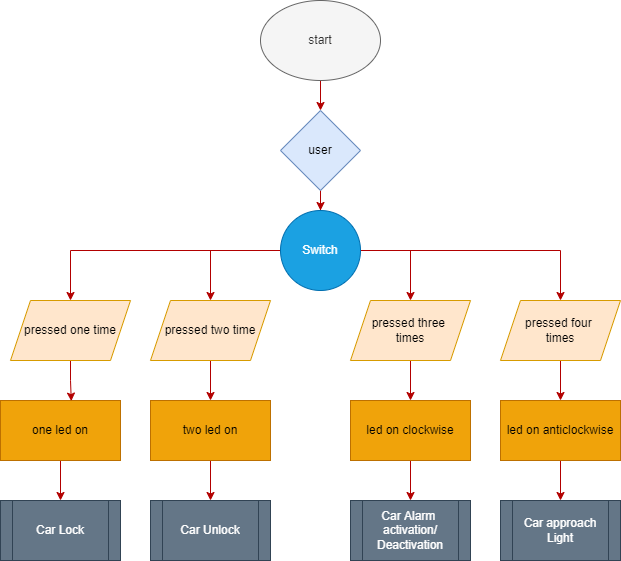

The diagram above was exported from draw.io. Its source (the exported page's mxGraphModel, read from the mxfile embedded in the PNG):
<mxGraphModel dx="1038" dy="489" grid="1" gridSize="10" guides="1" tooltips="1" connect="1" arrows="1" fold="1" page="1" pageScale="1" pageWidth="850" pageHeight="1100" math="0" shadow="0">
  <root>
    <mxCell id="0" />
    <mxCell id="1" parent="0" />
    <mxCell id="lH0WEXvphEiRY5IcrXWP-7" style="edgeStyle=orthogonalEdgeStyle;rounded=0;orthogonalLoop=1;jettySize=auto;html=1;entryX=0.5;entryY=0;entryDx=0;entryDy=0;fillColor=#e51400;strokeColor=#B20000;" edge="1" parent="1" source="lH0WEXvphEiRY5IcrXWP-1" target="lH0WEXvphEiRY5IcrXWP-2">
      <mxGeometry relative="1" as="geometry" />
    </mxCell>
    <mxCell id="lH0WEXvphEiRY5IcrXWP-1" value="start" style="ellipse;whiteSpace=wrap;html=1;fillColor=#f5f5f5;fontColor=#333333;strokeColor=#666666;" vertex="1" parent="1">
      <mxGeometry x="340" y="20" width="120" height="80" as="geometry" />
    </mxCell>
    <mxCell id="lH0WEXvphEiRY5IcrXWP-14" style="edgeStyle=orthogonalEdgeStyle;rounded=0;orthogonalLoop=1;jettySize=auto;html=1;entryX=0.5;entryY=0;entryDx=0;entryDy=0;fillColor=#e51400;strokeColor=#B20000;" edge="1" parent="1" source="lH0WEXvphEiRY5IcrXWP-2" target="lH0WEXvphEiRY5IcrXWP-12">
      <mxGeometry relative="1" as="geometry" />
    </mxCell>
    <mxCell id="lH0WEXvphEiRY5IcrXWP-2" value="user" style="rhombus;whiteSpace=wrap;html=1;fillColor=#dae8fc;strokeColor=#6c8ebf;" vertex="1" parent="1">
      <mxGeometry x="360" y="130" width="80" height="80" as="geometry" />
    </mxCell>
    <mxCell id="lH0WEXvphEiRY5IcrXWP-33" style="edgeStyle=orthogonalEdgeStyle;rounded=0;orthogonalLoop=1;jettySize=auto;html=1;entryX=0.5;entryY=0;entryDx=0;entryDy=0;fillColor=#e51400;strokeColor=#B20000;" edge="1" parent="1" source="lH0WEXvphEiRY5IcrXWP-3" target="lH0WEXvphEiRY5IcrXWP-29">
      <mxGeometry relative="1" as="geometry" />
    </mxCell>
    <mxCell id="lH0WEXvphEiRY5IcrXWP-3" value="one led on" style="rounded=0;whiteSpace=wrap;html=1;fillColor=#f0a30a;strokeColor=#BD7000;fontColor=#000000;" vertex="1" parent="1">
      <mxGeometry x="80" y="420" width="120" height="60" as="geometry" />
    </mxCell>
    <mxCell id="lH0WEXvphEiRY5IcrXWP-34" style="edgeStyle=orthogonalEdgeStyle;rounded=0;orthogonalLoop=1;jettySize=auto;html=1;entryX=0.5;entryY=0;entryDx=0;entryDy=0;fillColor=#e51400;strokeColor=#B20000;" edge="1" parent="1" source="lH0WEXvphEiRY5IcrXWP-4" target="lH0WEXvphEiRY5IcrXWP-30">
      <mxGeometry relative="1" as="geometry" />
    </mxCell>
    <mxCell id="lH0WEXvphEiRY5IcrXWP-4" value="two led on" style="rounded=0;whiteSpace=wrap;html=1;fillColor=#f0a30a;fontColor=#000000;strokeColor=#BD7000;" vertex="1" parent="1">
      <mxGeometry x="230" y="420" width="120" height="60" as="geometry" />
    </mxCell>
    <mxCell id="lH0WEXvphEiRY5IcrXWP-35" style="edgeStyle=orthogonalEdgeStyle;rounded=0;orthogonalLoop=1;jettySize=auto;html=1;entryX=0.5;entryY=0;entryDx=0;entryDy=0;fillColor=#e51400;strokeColor=#B20000;" edge="1" parent="1" source="lH0WEXvphEiRY5IcrXWP-5" target="lH0WEXvphEiRY5IcrXWP-31">
      <mxGeometry relative="1" as="geometry" />
    </mxCell>
    <mxCell id="lH0WEXvphEiRY5IcrXWP-5" value="led on clockwise" style="rounded=0;whiteSpace=wrap;html=1;fillColor=#f0a30a;fontColor=#000000;strokeColor=#BD7000;" vertex="1" parent="1">
      <mxGeometry x="430" y="420" width="120" height="60" as="geometry" />
    </mxCell>
    <mxCell id="lH0WEXvphEiRY5IcrXWP-36" style="edgeStyle=orthogonalEdgeStyle;rounded=0;orthogonalLoop=1;jettySize=auto;html=1;entryX=0.5;entryY=0;entryDx=0;entryDy=0;fillColor=#e51400;strokeColor=#B20000;" edge="1" parent="1" source="lH0WEXvphEiRY5IcrXWP-6" target="lH0WEXvphEiRY5IcrXWP-32">
      <mxGeometry relative="1" as="geometry" />
    </mxCell>
    <mxCell id="lH0WEXvphEiRY5IcrXWP-6" value="led on anticlockwise" style="rounded=0;whiteSpace=wrap;html=1;fillColor=#f0a30a;fontColor=#000000;strokeColor=#BD7000;" vertex="1" parent="1">
      <mxGeometry x="580" y="420" width="120" height="60" as="geometry" />
    </mxCell>
    <mxCell id="lH0WEXvphEiRY5IcrXWP-17" style="edgeStyle=orthogonalEdgeStyle;rounded=0;orthogonalLoop=1;jettySize=auto;html=1;entryX=0.5;entryY=0;entryDx=0;entryDy=0;fillColor=#e51400;strokeColor=#B20000;" edge="1" parent="1" source="lH0WEXvphEiRY5IcrXWP-12" target="lH0WEXvphEiRY5IcrXWP-16">
      <mxGeometry relative="1" as="geometry" />
    </mxCell>
    <mxCell id="lH0WEXvphEiRY5IcrXWP-19" style="edgeStyle=orthogonalEdgeStyle;rounded=0;orthogonalLoop=1;jettySize=auto;html=1;fillColor=#e51400;strokeColor=#B20000;" edge="1" parent="1" source="lH0WEXvphEiRY5IcrXWP-12" target="lH0WEXvphEiRY5IcrXWP-15">
      <mxGeometry relative="1" as="geometry" />
    </mxCell>
    <mxCell id="lH0WEXvphEiRY5IcrXWP-24" style="edgeStyle=orthogonalEdgeStyle;rounded=0;orthogonalLoop=1;jettySize=auto;html=1;entryX=0.5;entryY=0;entryDx=0;entryDy=0;fillColor=#e51400;strokeColor=#B20000;" edge="1" parent="1" target="lH0WEXvphEiRY5IcrXWP-21">
      <mxGeometry relative="1" as="geometry">
        <mxPoint x="440" y="270" as="sourcePoint" />
        <Array as="points">
          <mxPoint x="490" y="270" />
        </Array>
      </mxGeometry>
    </mxCell>
    <mxCell id="lH0WEXvphEiRY5IcrXWP-25" style="edgeStyle=orthogonalEdgeStyle;rounded=0;orthogonalLoop=1;jettySize=auto;html=1;fillColor=#e51400;strokeColor=#B20000;" edge="1" parent="1" source="lH0WEXvphEiRY5IcrXWP-12" target="lH0WEXvphEiRY5IcrXWP-23">
      <mxGeometry relative="1" as="geometry" />
    </mxCell>
    <mxCell id="lH0WEXvphEiRY5IcrXWP-12" value="Switch" style="ellipse;whiteSpace=wrap;html=1;aspect=fixed;fillColor=#1ba1e2;strokeColor=#006EAF;fontColor=#ffffff;" vertex="1" parent="1">
      <mxGeometry x="360" y="230" width="80" height="80" as="geometry" />
    </mxCell>
    <mxCell id="lH0WEXvphEiRY5IcrXWP-20" style="edgeStyle=orthogonalEdgeStyle;rounded=0;orthogonalLoop=1;jettySize=auto;html=1;entryX=0.59;entryY=0.01;entryDx=0;entryDy=0;entryPerimeter=0;fillColor=#e51400;strokeColor=#B20000;" edge="1" parent="1" source="lH0WEXvphEiRY5IcrXWP-15" target="lH0WEXvphEiRY5IcrXWP-3">
      <mxGeometry relative="1" as="geometry" />
    </mxCell>
    <mxCell id="lH0WEXvphEiRY5IcrXWP-15" value="pressed one time" style="shape=parallelogram;perimeter=parallelogramPerimeter;whiteSpace=wrap;html=1;fixedSize=1;fillColor=#ffe6cc;strokeColor=#d79b00;" vertex="1" parent="1">
      <mxGeometry x="90" y="320" width="120" height="60" as="geometry" />
    </mxCell>
    <mxCell id="lH0WEXvphEiRY5IcrXWP-18" style="edgeStyle=orthogonalEdgeStyle;rounded=0;orthogonalLoop=1;jettySize=auto;html=1;entryX=0.5;entryY=0;entryDx=0;entryDy=0;fillColor=#e51400;strokeColor=#B20000;" edge="1" parent="1" source="lH0WEXvphEiRY5IcrXWP-16" target="lH0WEXvphEiRY5IcrXWP-4">
      <mxGeometry relative="1" as="geometry" />
    </mxCell>
    <mxCell id="lH0WEXvphEiRY5IcrXWP-16" value="pressed two time" style="shape=parallelogram;perimeter=parallelogramPerimeter;whiteSpace=wrap;html=1;fixedSize=1;fillColor=#ffe6cc;strokeColor=#d79b00;" vertex="1" parent="1">
      <mxGeometry x="230" y="320" width="120" height="60" as="geometry" />
    </mxCell>
    <mxCell id="lH0WEXvphEiRY5IcrXWP-27" style="edgeStyle=orthogonalEdgeStyle;rounded=0;orthogonalLoop=1;jettySize=auto;html=1;entryX=0.5;entryY=0;entryDx=0;entryDy=0;fillColor=#e51400;strokeColor=#B20000;" edge="1" parent="1" source="lH0WEXvphEiRY5IcrXWP-21" target="lH0WEXvphEiRY5IcrXWP-5">
      <mxGeometry relative="1" as="geometry" />
    </mxCell>
    <mxCell id="lH0WEXvphEiRY5IcrXWP-21" value="pressed three &lt;br&gt;times" style="shape=parallelogram;perimeter=parallelogramPerimeter;whiteSpace=wrap;html=1;fixedSize=1;fillColor=#ffe6cc;strokeColor=#d79b00;" vertex="1" parent="1">
      <mxGeometry x="430" y="320" width="120" height="60" as="geometry" />
    </mxCell>
    <mxCell id="lH0WEXvphEiRY5IcrXWP-28" style="edgeStyle=orthogonalEdgeStyle;rounded=0;orthogonalLoop=1;jettySize=auto;html=1;entryX=0.5;entryY=0;entryDx=0;entryDy=0;fillColor=#e51400;strokeColor=#B20000;" edge="1" parent="1" source="lH0WEXvphEiRY5IcrXWP-23" target="lH0WEXvphEiRY5IcrXWP-6">
      <mxGeometry relative="1" as="geometry" />
    </mxCell>
    <mxCell id="lH0WEXvphEiRY5IcrXWP-23" value="pressed four &lt;br&gt;times" style="shape=parallelogram;perimeter=parallelogramPerimeter;whiteSpace=wrap;html=1;fixedSize=1;fillColor=#ffe6cc;strokeColor=#d79b00;" vertex="1" parent="1">
      <mxGeometry x="580" y="320" width="120" height="60" as="geometry" />
    </mxCell>
    <mxCell id="lH0WEXvphEiRY5IcrXWP-29" value="Car Lock" style="shape=process;whiteSpace=wrap;html=1;backgroundOutline=1;fillColor=#647687;fontColor=#ffffff;strokeColor=#314354;" vertex="1" parent="1">
      <mxGeometry x="80" y="520" width="120" height="60" as="geometry" />
    </mxCell>
    <mxCell id="lH0WEXvphEiRY5IcrXWP-30" value="Car Unlock" style="shape=process;whiteSpace=wrap;html=1;backgroundOutline=1;fillColor=#647687;fontColor=#ffffff;strokeColor=#314354;" vertex="1" parent="1">
      <mxGeometry x="230" y="520" width="120" height="60" as="geometry" />
    </mxCell>
    <mxCell id="lH0WEXvphEiRY5IcrXWP-31" value="Car Alarm&amp;nbsp;&lt;br&gt;activation/&lt;br&gt;Deactivation" style="shape=process;whiteSpace=wrap;html=1;backgroundOutline=1;fillColor=#647687;fontColor=#ffffff;strokeColor=#314354;" vertex="1" parent="1">
      <mxGeometry x="430" y="520" width="120" height="60" as="geometry" />
    </mxCell>
    <mxCell id="lH0WEXvphEiRY5IcrXWP-32" value="Car approach Light" style="shape=process;whiteSpace=wrap;html=1;backgroundOutline=1;fillColor=#647687;fontColor=#ffffff;strokeColor=#314354;" vertex="1" parent="1">
      <mxGeometry x="580" y="520" width="120" height="60" as="geometry" />
    </mxCell>
  </root>
</mxGraphModel>